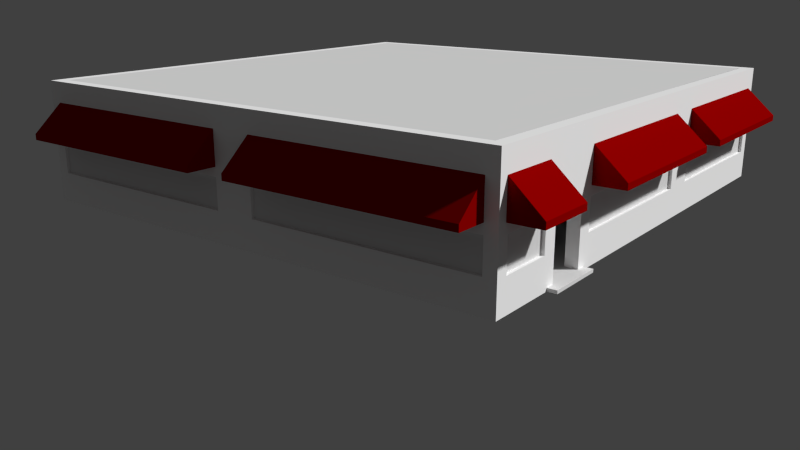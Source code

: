 # Source: coffeeShop.blend  (saved by Blender 2.64.0; exported with 4.5.12 LTS)
import bpy
from mathutils import Matrix  # noqa: F401  (used for matrix-valued properties, if any)

bpy.ops.wm.read_factory_settings(use_empty=True)
scene = bpy.context.scene
scene.name = 'Scene'

# ---- collections
col_collection_1 = bpy.data.collections.new('Collection 1'); scene.collection.children.link(col_collection_1)

# ---- materials (node trees are filled in below, after node groups)
mat_coffeeshopglass = bpy.data.materials.new('CoffeeShopGlass')
mat_coffeeshopglass.alpha_threshold = 0.0
mat_coffeeshopglass.use_transparent_shadow = False
mat_coffeeshopglass.roughness = 0.5
mat_coffeeshopglass.line_color = (0.0, 0.0, 0.0, 0.5)
mat_coffeeshopawningmat = bpy.data.materials.new('CoffeeShopAwningMat')
mat_coffeeshopawningmat.alpha_threshold = 0.0
mat_coffeeshopawningmat.use_transparent_shadow = False
mat_coffeeshopawningmat.diffuse_color = (0.281, 0.0, 0.0, 1.0)
mat_coffeeshopawningmat.roughness = 0.5
mat_coffeeshopawningmat.line_color = (0.0, 0.0, 0.0, 1.0)
mat_coffeshopwall = bpy.data.materials.new('CoffeShopWall')
mat_coffeshopwall.alpha_threshold = 0.0
mat_coffeshopwall.use_transparent_shadow = False
mat_coffeshopwall.diffuse_color = (1.0, 1.0, 1.0, 1.0)
mat_coffeshopwall.roughness = 0.5
mat_coffeshopwall.line_color = (0.0, 0.0, 0.0, 1.0)

# ---- material node trees

# ---- world
world_world = bpy.data.worlds.new('World'); scene.world = world_world
world_world.color = (0.05088, 0.05088, 0.05088)
world_world.use_sun_shadow = False
world_world.sun_shadow_jitter_overblur = 0.0
world_world.cycles.sampling_method = 'MANUAL'
world_world.cycles.sample_map_resolution = 256

# ---- cameras
cam_camera = bpy.data.cameras.new('Camera')
cam_camera.clip_end = 100.0
cam_camera.lens = 35.0
cam_camera.sensor_width = 32.0
cam_camera.sensor_height = 18.0
cam_camera.ortho_scale = 7.314
cam_camera.dof.focus_distance = 0.0
cam_camera.dof.aperture_fstop = 128.0

# ---- meshes
me_cube_001 = bpy.data.meshes.new('Cube.001')
me_cube_001.from_pydata([(4.0, -0.7, 0.0), (4.0, 0.7, 0.0), (14.0, 0.7, 0.0), (14.0, -0.7, 0.0), (4.0, -0.7, 0.8), (4.0, 0.7, 0.8), (14.0, 0.7, 0.8), (14.0, -0.7, 0.8)], [], [(4, 5, 1, 0), (5, 6, 2, 1), (6, 7, 3, 2), (7, 4, 0, 3), (0, 1, 2, 3), (7, 6, 5, 4)])
me_cube_001.use_remesh_preserve_volume = False
me_cube_001.use_remesh_preserve_attributes = False
me_cube_001.use_mirror_vertex_groups = False
me_cube_001.update()
me_cube_013 = bpy.data.meshes.new('Cube.013')
me_cube_013.from_pydata([(-3.8, -0.1, -0.5), (-3.8, 0.1, -0.5), (3.8, 0.1, -0.5), (3.8, -0.1, -0.5), (-3.8, -0.1, 0.5), (-3.8, 0.1, 0.5), (3.8, 0.1, 0.5), (3.8, -0.1, 0.5)], [], [(4, 5, 1, 0), (5, 6, 2, 1), (6, 7, 3, 2), (7, 4, 0, 3), (0, 1, 2, 3), (7, 6, 5, 4)])
me_cube_013.materials.append(mat_coffeeshopglass)
me_cube_013.use_remesh_preserve_volume = False
me_cube_013.use_remesh_preserve_attributes = False
me_cube_013.use_mirror_vertex_groups = False
me_cube_013.update()
me_cube_012 = bpy.data.meshes.new('Cube.012')
me_cube_012.from_pydata([(-3.8, -1.788e-06, -0.3), (-3.8, 1.0, -0.3), (3.8, 1.0, -0.3), (3.8, 1.788e-06, -0.3), (-3.8, 1.0, 0.6), (3.8, 1.0, 0.6), (-3.8, -1.788e-06, -0.5), (-3.8, 1.0, -0.5), (3.8, 1.0, -0.5), (3.8, 1.788e-06, -0.5), (-3.42, 0.05, -0.5), (-3.42, 0.95, -0.5), (3.42, 0.95, -0.5), (3.42, 0.05, -0.5), (-3.42, 0.05, -0.5), (-3.42, 0.95, -0.5), (3.42, 0.95, -0.5), (3.42, 0.05, -0.5), (-3.42, 0.05, -0.3), (-3.42, 0.95, -0.3), (3.42, 0.95, -0.3), (3.42, 0.05, -0.3), (-3.42, 0.95, 0.55), (-3.42, 0.95, -0.35), (3.42, 0.95, -0.35), (3.42, 0.95, 0.55)], [], [(5, 4, 0, 3), (5, 3, 2), (4, 1, 0), (4, 5, 2, 1), (6, 9, 3, 0), (8, 7, 1, 2), (7, 6, 0, 1), (9, 8, 2, 3), (10, 13, 9, 6), (13, 12, 8, 9), (11, 10, 6, 7), (12, 11, 7, 8), (14, 17, 13, 10), (15, 14, 10, 11), (16, 15, 11, 12), (17, 16, 12, 13), (18, 21, 17, 14), (20, 19, 15, 16), (21, 20, 16, 17), (19, 18, 14, 15), (22, 25, 21, 18), (23, 22, 18, 19), (24, 23, 19, 20), (25, 24, 20, 21), (23, 24, 25, 22)])
me_cube_012.materials.append(mat_coffeeshopawningmat)
me_cube_012.use_remesh_preserve_volume = False
me_cube_012.use_remesh_preserve_attributes = False
me_cube_012.use_mirror_vertex_groups = False
me_cube_012.update()
me_cube_011 = bpy.data.meshes.new('Cube.011')
me_cube_011.from_pydata([(-2.9, -0.1, -0.5), (-2.9, 0.1, -0.5), (2.9, 0.1, -0.5), (2.9, -0.1, -0.5), (-2.9, -0.1, 0.5), (-2.9, 0.1, 0.5), (2.9, 0.1, 0.5), (2.9, -0.1, 0.5)], [], [(4, 5, 1, 0), (5, 6, 2, 1), (6, 7, 3, 2), (7, 4, 0, 3), (0, 1, 2, 3), (7, 6, 5, 4)])
me_cube_011.materials.append(mat_coffeeshopglass)
me_cube_011.use_remesh_preserve_volume = False
me_cube_011.use_remesh_preserve_attributes = False
me_cube_011.use_mirror_vertex_groups = False
me_cube_011.update()
me_cube_006 = bpy.data.meshes.new('Cube.006')
me_cube_006.from_pydata([(-2.9, 0.0, -0.3), (-2.9, 1.0, -0.3), (2.9, 1.0, -0.3), (2.9, 0.0, -0.3), (-2.9, 1.0, 0.6), (2.9, 1.0, 0.6), (-2.9, 0.0, -0.5), (-2.9, 1.0, -0.5), (2.9, 1.0, -0.5), (2.9, 0.0, -0.5), (-2.61, 0.05, -0.5), (-2.61, 0.95, -0.5), (2.61, 0.95, -0.5), (2.61, 0.05, -0.5), (-2.61, 0.05, -0.5), (-2.61, 0.95, -0.5), (2.61, 0.95, -0.5), (2.61, 0.05, -0.5), (-2.61, 0.05, -0.3), (-2.61, 0.95, -0.3), (2.61, 0.95, -0.3), (2.61, 0.05, -0.3), (-2.61, 0.95, 0.55), (-2.61, 0.95, -0.35), (2.61, 0.95, -0.35), (2.61, 0.95, 0.55)], [], [(5, 4, 0, 3), (5, 3, 2), (4, 1, 0), (4, 5, 2, 1), (6, 9, 3, 0), (8, 7, 1, 2), (7, 6, 0, 1), (9, 8, 2, 3), (10, 13, 9, 6), (13, 12, 8, 9), (11, 10, 6, 7), (12, 11, 7, 8), (14, 17, 13, 10), (15, 14, 10, 11), (16, 15, 11, 12), (17, 16, 12, 13), (18, 21, 17, 14), (20, 19, 15, 16), (21, 20, 16, 17), (19, 18, 14, 15), (22, 25, 21, 18), (23, 22, 18, 19), (24, 23, 19, 20), (25, 24, 20, 21), (23, 24, 25, 22)])
me_cube_006.materials.append(mat_coffeeshopawningmat)
me_cube_006.use_remesh_preserve_volume = False
me_cube_006.use_remesh_preserve_attributes = False
me_cube_006.use_mirror_vertex_groups = False
me_cube_006.update()
me_cube_010 = bpy.data.meshes.new('Cube.010')
me_cube_010.from_pydata([(-8.5, -8.19, -0.1), (-8.5, 8.4, -0.1), (8.5, 8.38, -0.1), (8.5, -8.21, -0.1), (-8.5, -8.19, 0.1), (-8.5, 8.4, 0.1), (8.5, 8.38, 0.1), (8.5, -8.21, 0.1)], [], [(4, 5, 1, 0), (5, 6, 2, 1), (6, 7, 3, 2), (7, 4, 0, 3), (0, 1, 2, 3), (7, 6, 5, 4)])
me_cube_010.use_remesh_preserve_volume = False
me_cube_010.use_remesh_preserve_attributes = False
me_cube_010.use_mirror_vertex_groups = False
me_cube_010.update()
me_cube_009 = bpy.data.meshes.new('Cube.009')
me_cube_009.from_pydata([(-1.0, -0.3, 0.0), (-1.0, 0.4, 0.0), (1.0, 0.4, 0.0), (1.0, -0.3, 0.0), (-1.0, -0.3, 0.1), (-1.0, 0.4, 0.1), (1.0, 0.4, 0.1), (1.0, -0.3, 0.1), (-3.0, 0.4, 0.0), (14.0, 0.4, 0.0), (-3.0, 0.4, 0.1), (14.0, 0.4, 0.1), (-3.0, 17.0, 0.0), (14.0, 17.0, 0.0), (-3.0, 17.0, 0.1), (14.0, 17.0, 0.1)], [], [(4, 5, 1, 0), (2, 1, 8, 9), (6, 7, 3, 2), (7, 4, 0, 3), (0, 1, 2, 3), (7, 6, 5, 4), (9, 8, 12, 13), (5, 6, 11, 10), (6, 2, 9, 11), (10, 8, 1, 5), (14, 15, 13, 12), (10, 11, 15, 14), (11, 9, 13, 15), (14, 12, 8, 10)])
me_cube_009.use_remesh_preserve_volume = False
me_cube_009.use_remesh_preserve_attributes = False
me_cube_009.use_mirror_vertex_groups = False
me_cube_009.update()
me_cube_008 = bpy.data.meshes.new('Cube.008')
me_cube_008.from_pydata([(-3.8, -1.788e-06, -0.3), (-3.8, 1.0, -0.3), (3.8, 1.0, -0.3), (3.8, 1.788e-06, -0.3), (-3.8, 1.0, 0.6), (3.8, 1.0, 0.6), (-3.8, -1.788e-06, -0.5), (-3.8, 1.0, -0.5), (3.8, 1.0, -0.5), (3.8, 1.788e-06, -0.5), (-3.42, 0.05, -0.5), (-3.42, 0.95, -0.5), (3.42, 0.95, -0.5), (3.42, 0.05, -0.5), (-3.42, 0.05, -0.5), (-3.42, 0.95, -0.5), (3.42, 0.95, -0.5), (3.42, 0.05, -0.5), (-3.42, 0.05, -0.3), (-3.42, 0.95, -0.3), (3.42, 0.95, -0.3), (3.42, 0.05, -0.3), (-3.42, 0.95, 0.55), (-3.42, 0.95, -0.35), (3.42, 0.95, -0.35), (3.42, 0.95, 0.55)], [], [(5, 4, 0, 3), (5, 3, 2), (4, 1, 0), (4, 5, 2, 1), (6, 9, 3, 0), (8, 7, 1, 2), (7, 6, 0, 1), (9, 8, 2, 3), (10, 13, 9, 6), (13, 12, 8, 9), (11, 10, 6, 7), (12, 11, 7, 8), (14, 17, 13, 10), (15, 14, 10, 11), (16, 15, 11, 12), (17, 16, 12, 13), (18, 21, 17, 14), (20, 19, 15, 16), (21, 20, 16, 17), (19, 18, 14, 15), (22, 25, 21, 18), (23, 22, 18, 19), (24, 23, 19, 20), (25, 24, 20, 21), (23, 24, 25, 22)])
me_cube_008.materials.append(mat_coffeeshopawningmat)
me_cube_008.use_remesh_preserve_volume = False
me_cube_008.use_remesh_preserve_attributes = False
me_cube_008.use_mirror_vertex_groups = False
me_cube_008.update()
me_cube_007 = bpy.data.meshes.new('Cube.007')
me_cube_007.from_pydata([(-2.9, 0.0, -0.3), (-2.9, 1.0, -0.3), (2.9, 1.0, -0.3), (2.9, 0.0, -0.3), (-2.9, 1.0, 0.6), (2.9, 1.0, 0.6), (-2.9, 0.0, -0.5), (-2.9, 1.0, -0.5), (2.9, 1.0, -0.5), (2.9, 0.0, -0.5), (-2.61, 0.05, -0.5), (-2.61, 0.95, -0.5), (2.61, 0.95, -0.5), (2.61, 0.05, -0.5), (-2.61, 0.05, -0.5), (-2.61, 0.95, -0.5), (2.61, 0.95, -0.5), (2.61, 0.05, -0.5), (-2.61, 0.05, -0.3), (-2.61, 0.95, -0.3), (2.61, 0.95, -0.3), (2.61, 0.05, -0.3), (-2.61, 0.95, 0.55), (-2.61, 0.95, -0.35), (2.61, 0.95, -0.35), (2.61, 0.95, 0.55)], [], [(5, 4, 0, 3), (5, 3, 2), (4, 1, 0), (4, 5, 2, 1), (6, 9, 3, 0), (8, 7, 1, 2), (7, 6, 0, 1), (9, 8, 2, 3), (10, 13, 9, 6), (13, 12, 8, 9), (11, 10, 6, 7), (12, 11, 7, 8), (14, 17, 13, 10), (15, 14, 10, 11), (16, 15, 11, 12), (17, 16, 12, 13), (18, 21, 17, 14), (20, 19, 15, 16), (21, 20, 16, 17), (19, 18, 14, 15), (22, 25, 21, 18), (23, 22, 18, 19), (24, 23, 19, 20), (25, 24, 20, 21), (23, 24, 25, 22)])
me_cube_007.materials.append(mat_coffeeshopawningmat)
me_cube_007.use_remesh_preserve_volume = False
me_cube_007.use_remesh_preserve_attributes = False
me_cube_007.use_mirror_vertex_groups = False
me_cube_007.update()
me_cube_005 = bpy.data.meshes.new('Cube.005')
me_cube_005.from_pydata([(-1.0, 0.0, -0.3), (-1.0, 1.0, -0.3), (1.0, 1.0, -0.3), (1.0, 0.0, -0.3), (-1.0, 1.0, 0.6), (1.0, 1.0, 0.6), (-1.0, 0.0, -0.5), (-1.0, 1.0, -0.5), (1.0, 1.0, -0.5), (1.0, 0.0, -0.5), (-0.9, 0.05, -0.5), (-0.9, 0.95, -0.5), (0.9, 0.95, -0.5), (0.9, 0.05, -0.5), (-0.9, 0.05, -0.5), (-0.9, 0.95, -0.5), (0.9, 0.95, -0.5), (0.9, 0.05, -0.5), (-0.9, 0.05, -0.3), (-0.9, 0.95, -0.3), (0.9, 0.95, -0.3), (0.9, 0.05, -0.3), (-0.9, 0.95, 0.55), (-0.9, 0.95, -0.35), (0.9, 0.95, -0.35), (0.9, 0.95, 0.55)], [], [(5, 4, 0, 3), (5, 3, 2), (4, 1, 0), (4, 5, 2, 1), (6, 9, 3, 0), (8, 7, 1, 2), (7, 6, 0, 1), (9, 8, 2, 3), (10, 13, 9, 6), (13, 12, 8, 9), (11, 10, 6, 7), (12, 11, 7, 8), (14, 17, 13, 10), (15, 14, 10, 11), (16, 15, 11, 12), (17, 16, 12, 13), (18, 21, 17, 14), (20, 19, 15, 16), (21, 20, 16, 17), (19, 18, 14, 15), (22, 25, 21, 18), (23, 22, 18, 19), (24, 23, 19, 20), (25, 24, 20, 21), (23, 24, 25, 22)])
me_cube_005.materials.append(mat_coffeeshopawningmat)
me_cube_005.use_remesh_preserve_volume = False
me_cube_005.use_remesh_preserve_attributes = False
me_cube_005.use_mirror_vertex_groups = False
me_cube_005.update()
me_cube_004 = bpy.data.meshes.new('Cube.004')
me_cube_004.from_pydata([(-3.8, -0.1, -0.5), (-3.8, 0.1, -0.5), (3.8, 0.1, -0.5), (3.8, -0.1, -0.5), (-3.8, -0.1, 0.5), (-3.8, 0.1, 0.5), (3.8, 0.1, 0.5), (3.8, -0.1, 0.5)], [], [(4, 5, 1, 0), (5, 6, 2, 1), (6, 7, 3, 2), (7, 4, 0, 3), (0, 1, 2, 3), (7, 6, 5, 4)])
me_cube_004.materials.append(mat_coffeeshopglass)
me_cube_004.use_remesh_preserve_volume = False
me_cube_004.use_remesh_preserve_attributes = False
me_cube_004.use_mirror_vertex_groups = False
me_cube_004.update()
me_cube_003 = bpy.data.meshes.new('Cube.003')
me_cube_003.from_pydata([(-0.9, -0.1, -0.5), (-0.9, 0.1, -0.5), (0.9, 0.1, -0.5), (0.9, -0.1, -0.5), (-0.9, -0.1, 0.5), (-0.9, 0.1, 0.5), (0.9, 0.1, 0.5), (0.9, -0.1, 0.5)], [], [(4, 5, 1, 0), (5, 6, 2, 1), (6, 7, 3, 2), (7, 4, 0, 3), (0, 1, 2, 3), (7, 6, 5, 4)])
me_cube_003.materials.append(mat_coffeeshopglass)
me_cube_003.use_remesh_preserve_volume = False
me_cube_003.use_remesh_preserve_attributes = False
me_cube_003.use_mirror_vertex_groups = False
me_cube_003.update()
me_cube_002 = bpy.data.meshes.new('Cube.002')
me_cube_002.from_pydata([(-2.9, -0.1, -0.5), (-2.9, 0.1, -0.5), (2.9, 0.1, -0.5), (2.9, -0.1, -0.5), (-2.9, -0.1, 0.5), (-2.9, 0.1, 0.5), (2.9, 0.1, 0.5), (2.9, -0.1, 0.5)], [], [(4, 5, 1, 0), (5, 6, 2, 1), (6, 7, 3, 2), (7, 4, 0, 3), (0, 1, 2, 3), (7, 6, 5, 4)])
me_cube_002.materials.append(mat_coffeeshopglass)
me_cube_002.use_remesh_preserve_volume = False
me_cube_002.use_remesh_preserve_attributes = False
me_cube_002.use_mirror_vertex_groups = False
me_cube_002.update()
me_cube = bpy.data.meshes.new('Cube')
me_cube.from_pydata([(-1.3, 0.0, 0.0), (-1.3, 0.4, 0.0), (12.0, 0.4, 0.0), (12.0, 0.0, 0.0), (-1.3, 0.0, 1.0), (-1.3, 0.4, 1.0), (12.0, 0.4, 1.0), (12.0, 0.0, 1.0), (-0.8, 0.4, 1.0), (-0.8, 0.4, 0.0), (-0.8, 0.0, 1.0), (-0.8, 0.0, 0.0), (-1.3, 0.0, 2.0), (-1.3, 0.4, 2.0), (-0.8, 0.4, 2.0), (-1.3, 0.0, 2.3), (-1.3, 0.4, 2.3), (-2.7, 0.0, 2.0), (-2.7, 0.4, 2.0), (-2.7, 0.0, 2.3), (-2.7, 0.4, 2.3), (-3.2, 0.0, 2.0), (-3.2, 0.4, 2.0), (-3.2, 0.0, 2.3), (-3.2, 0.4, 2.3), (-2.7, 0.0, 1.0), (-2.7, 0.4, 1.0), (-3.2, 0.0, 1.0), (-3.2, 0.4, 1.0), (-2.7, 0.0, 0.0), (-2.7, 0.4, 0.0), (-3.2, 0.0, 0.0), (-3.2, 0.4, 0.0), (-5.0, 0.0, 1.0), (-5.0, 0.4, 1.0), (-5.0, 0.0, 0.0), (-5.0, 0.4, 0.0), (-5.4, 0.0, 1.0), (-5.4, 0.4, 1.0), (-5.4, 0.0, 0.0), (-5.4, 0.4, 0.0), (-5.0, 17.0, 1.0), (-5.0, 17.0, 0.0), (-5.4, 17.0, 1.0), (-5.4, 17.0, 0.0), (-5.0, 0.0, 2.0), (-5.0, 0.4, 2.0), (-5.4, 0.0, 2.0), (-5.4, 0.4, 2.0), (-5.0, 0.0, 2.3), (-5.0, 0.4, 2.3), (-5.4, 0.0, 2.3), (-5.4, 0.4, 2.3), (-5.0, 17.0, 2.0), (-5.0, 17.0, 2.3), (-5.4, 17.0, 2.0), (-5.4, 17.0, 2.3), (-5.0, 17.4, 2.0), (-5.0, 17.4, 2.3), (-5.4, 17.4, 2.0), (-5.4, 17.4, 2.3), (12.4, 0.4, 0.0), (12.4, 0.0, 0.0), (12.4, 0.4, 1.0), (12.4, 0.0, 1.0), (12.0, 0.4, 2.0), (12.0, 0.0, 2.0), (12.4, 0.4, 2.0), (12.4, 0.0, 2.0), (12.0, 0.4, 2.3), (12.0, 0.0, 2.3), (12.4, 0.4, 2.3), (12.4, 0.0, 2.3), (-0.8, 0.0, 2.0), (-0.8, 0.4, 2.3), (-0.8, 0.0, 2.3), (-5.0, 17.4, 1.0), (-5.0, 17.4, 0.0), (-5.4, 17.4, 1.0), (-5.4, 17.4, 0.0), (12.0, 17.0, 1.0), (12.0, 17.0, -1.589e-06), (12.0, 17.0, 2.0), (12.0, 17.0, 2.3), (12.0, 17.4, 2.0), (12.0, 17.4, 2.3), (12.0, 17.4, 1.0), (12.0, 17.4, -1.589e-06), (12.4, 17.0, 0.0), (12.4, 17.0, 1.0), (12.4, 17.0, 2.0), (12.4, 17.0, 2.3), (12.4, 17.4, 0.0), (12.4, 17.4, 1.0), (12.4, 17.4, 2.0), (12.4, 17.4, 2.3), (-1.3, 9.15e-09, 4.1), (-1.3, 0.4, 4.1), (-2.7, 9.15e-09, 4.1), (-2.7, 0.4, 4.1), (-3.2, 9.15e-09, 4.1), (-3.2, 0.4, 4.1), (-5.0, 9.15e-09, 4.1), (-5.0, 0.4, 4.1), (-5.4, 9.15e-09, 4.1), (-5.4, 0.4, 4.1), (-5.0, 17.0, 4.1), (-5.4, 17.0, 4.1), (-5.0, 17.4, 4.1), (-5.4, 17.4, 4.1), (12.0, 0.4, 4.1), (12.0, 9.15e-09, 4.1), (12.4, 0.4, 4.1), (12.4, 9.15e-09, 4.1), (-0.8, 0.4, 4.1), (-0.8, 9.15e-09, 4.1), (12.0, 17.0, 4.1), (12.0, 17.4, 4.1), (12.4, 17.0, 4.1), (12.4, 17.4, 4.1), (5.0, 0.4, 1.0), (5.0, 0.0, 0.0), (5.0, 0.4, 0.0), (5.0, 0.0, 1.0), (6.2, 0.0, 2.3), (6.2, 0.4, 2.3), (6.2, 0.4, 4.1), (6.2, 9.15e-09, 4.1), (5.0, 0.4, 2.0), (5.0, 0.4, 2.3), (5.0, 0.0, 2.3), (5.0, 0.0, 2.0), (5.0, 0.4, 4.1), (5.0, 9.15e-09, 4.1), (6.2, 0.0, 2.0), (6.2, 0.4, 2.0), (6.2, 0.0, 0.0), (6.2, 0.4, 1.0), (6.2, 0.4, 0.0), (6.2, 0.0, 1.0), (5.0, 0.4, 2.0), (5.0, 0.0, 2.0), (6.2, 0.4, 2.0), (6.2, 0.0, 2.0), (-5.4, 8.0, 2.3), (-5.0, 8.0, 2.3), (-5.4, 8.0, 2.0), (-5.0, 8.0, 2.0), (-5.4, 8.0, 4.1), (-5.0, 8.0, 4.1), (-5.0, 9.4, 2.3), (-5.0, 9.4, 2.0), (-5.0, 9.4, 4.1), (-5.4, 9.4, 2.3), (-5.4, 9.4, 2.0), (-5.4, 9.4, 4.1), (-5.0, 9.4, 1.0), (-5.4, 9.4, 1.0), (-5.4, 9.4, 0.0), (-5.0, 9.4, 0.0), (-5.0, 8.0, 0.0), (-5.4, 8.0, 1.0), (-5.0, 8.0, 1.0), (-5.4, 8.0, 0.0), (-5.0, 9.4, 2.0), (-5.4, 9.4, 2.0), (-5.4, 8.0, 2.0), (-5.0, 8.0, 2.0)], [], [(4, 5, 1, 0), (137, 6, 2, 138), (3, 2, 61, 62), (10, 4, 0, 11), (136, 138, 2, 3), (5, 8, 9, 1), (123, 10, 11, 121), (0, 1, 9, 11), (123, 120, 8, 10), (12, 13, 5, 4), (8, 5, 13, 14), (12, 15, 19, 17), (17, 19, 23, 21), (16, 13, 18, 20), (17, 18, 13, 12), (60, 56, 107, 109), (22, 18, 26, 28), (24, 50, 103, 101), (20, 18, 22, 24), (28, 26, 30, 32), (21, 22, 28, 27), (27, 25, 17, 21), (25, 26, 18, 17), (31, 32, 30, 29), (31, 29, 25, 27), (29, 30, 26, 25), (33, 35, 31, 27), (37, 39, 35, 33), (36, 34, 28, 32), (35, 36, 32, 31), (27, 28, 34, 33), (37, 38, 40, 39), (34, 38, 48, 46), (39, 40, 36, 35), (163, 160, 36, 40), (79, 77, 42, 44), (162, 161, 38, 34), (158, 157, 43, 44), (160, 162, 34, 36), (45, 46, 48, 47), (47, 48, 38, 37), (45, 47, 37, 33), (33, 34, 46, 45), (119, 118, 91, 95), (150, 54, 106, 152), (129, 74, 114, 132), (116, 106, 54, 83), (58, 57, 59, 60), (54, 53, 82, 83), (60, 59, 55, 56), (63, 64, 62, 61), (7, 3, 62, 64), (67, 68, 64, 63), (68, 66, 7, 64), (6, 7, 66, 65), (85, 58, 108, 117), (71, 72, 68, 67), (72, 70, 66, 68), (124, 134, 66, 70), (115, 96, 15, 75), (79, 78, 76, 77), (53, 41, 80, 82), (44, 43, 78, 79), (76, 78, 43, 41), (14, 73, 10, 8), (74, 75, 73, 14), (73, 12, 4, 10), (118, 112, 71, 91), (75, 15, 12, 73), (14, 13, 16, 74), (21, 23, 49, 45), (45, 49, 51, 47), (24, 22, 46, 50), (45, 46, 22, 21), (51, 52, 48, 47), (144, 146, 48, 52), (150, 151, 53, 54), (146, 147, 46, 48), (78, 43, 55, 59), (87, 81, 42, 77), (59, 57, 76, 78), (43, 41, 53, 55), (135, 125, 69, 65), (128, 131, 73, 14), (83, 82, 84, 85), (87, 86, 80, 81), (80, 86, 84, 82), (81, 80, 41, 42), (77, 76, 86, 87), (76, 57, 84, 86), (112, 113, 72, 71), (85, 84, 57, 58), (91, 90, 94, 95), (89, 88, 92, 93), (71, 67, 90, 91), (63, 61, 88, 89), (67, 63, 89, 90), (90, 89, 93, 94), (6, 65, 82, 80), (81, 88, 61, 2), (65, 69, 83, 82), (80, 81, 2, 6), (104, 105, 52, 51), (93, 92, 87, 86), (84, 94, 93, 86), (85, 95, 94, 84), (117, 119, 95, 85), (87, 92, 88, 81), (96, 97, 99, 98), (98, 99, 101, 100), (100, 101, 103, 102), (102, 103, 105, 104), (149, 148, 105, 103), (108, 109, 107, 106), (110, 111, 113, 112), (126, 127, 111, 110), (115, 114, 97, 96), (116, 117, 108, 106), (110, 112, 118, 116), (116, 118, 119, 117), (133, 115, 75, 130), (99, 97, 16, 20), (144, 52, 105, 148), (96, 98, 19, 15), (110, 116, 83, 69), (102, 104, 51, 49), (113, 111, 70, 72), (100, 102, 49, 23), (74, 16, 97, 114), (20, 24, 101, 99), (98, 100, 23, 19), (58, 60, 109, 108), (8, 120, 122, 9), (11, 9, 122, 121), (139, 123, 121, 136), (142, 143, 139, 137), (114, 115, 133, 132), (135, 134, 131, 128), (125, 129, 132, 126), (128, 129, 125, 135), (75, 73, 131, 130), (127, 133, 130, 124), (7, 6, 137, 139), (14, 74, 129, 128), (7, 139, 136, 3), (130, 131, 134, 124), (65, 66, 134, 135), (132, 133, 127, 126), (69, 125, 126, 110), (121, 122, 138, 136), (111, 127, 124, 70), (120, 137, 138, 122), (143, 142, 140, 141), (137, 120, 140, 142), (120, 123, 141, 140), (143, 141, 123, 139), (50, 145, 149, 103), (153, 154, 146, 144), (50, 46, 147, 145), (154, 151, 147, 146), (152, 155, 148, 149), (153, 144, 148, 155), (145, 150, 152, 149), (145, 147, 151, 150), (56, 55, 154, 153), (55, 53, 151, 154), (106, 107, 155, 152), (56, 153, 155, 107), (159, 156, 162, 160), (44, 42, 159, 158), (166, 165, 157, 161), (42, 41, 156, 159), (40, 38, 161, 163), (158, 159, 160, 163), (162, 156, 164, 167), (41, 43, 157, 156), (165, 164, 156, 157), (163, 161, 157, 158), (161, 162, 167, 166), (164, 165, 166, 167)])
_uv = me_cube.uv_layers.new(name='UVMap')
_uv.uv.foreach_set('vector', [0.65, 0.389, 0.6432, 0.389, 0.6432, 0.3721, 0.65, 0.3721, 0.607, 0.07931, 0.8139, 0.1103, 0.7183, 0.1191, 0.6117, 0.09832, 0.3125, 0.587, 0.3235, 0.588, 0.3224, 0.599, 0.3115, 0.5979, 0.5484, 0.1317, 0.5435, 0.1437, 0.5295, 0.1274, 0.5377, 0.1204, 0.3152, 0.5028, 0.3262, 0.5038, 0.3235, 0.588, 0.3125, 0.587, 0.5616, 0.1251, 0.5513, 0.1215, 0.5543, 0.09387, 0.5596, 0.1045, 0.5666, 0.08264, 0.5484, 0.1317, 0.5377, 0.1204, 0.558, 0.06539, 0.3223, 0.3721, 0.3333, 0.3731, 0.332, 0.3868, 0.321, 0.3857, 0.5666, 0.08264, 0.5695, 0.09666, 0.5513, 0.1215, 0.5484, 0.1317, 0.65, 0.406, 0.6432, 0.406, 0.6432, 0.389, 0.65, 0.389, 0.5513, 0.1215, 0.5616, 0.1251, 0.5741, 0.1559, 0.5682, 0.1673, 0.5621, 0.1677, 0.5669, 0.1689, 0.5967, 0.1529, 0.6044, 0.1505, 0.6044, 0.1505, 0.5967, 0.1529, 0.6017, 0.1526, 0.6041, 0.1494, 0.5792, 0.1661, 0.5741, 0.1559, 0.5925, 0.1457, 0.5952, 0.1548, 0.65, 0.4297, 0.6432, 0.4297, 0.6432, 0.406, 0.65, 0.406, 0.3188, 0.2919, 0.337, 0.2884, 0.3336, 0.3503, 0.32, 0.3507, 0.6018, 0.15, 0.5925, 0.1457, 0.5829, 0.1142, 0.5948, 0.1044, 0.6027, 0.1579, 0.6243, 0.1932, 0.6059, 0.2089, 0.6021, 0.1959, 0.5952, 0.1548, 0.5925, 0.1457, 0.6018, 0.15, 0.6027, 0.1579, 0.5948, 0.1044, 0.5829, 0.1142, 0.5635, 0.09337, 0.5679, 0.08208, 0.6041, 0.1494, 0.6018, 0.15, 0.5948, 0.1044, 0.6044, 0.1071, 0.6044, 0.1071, 0.6175, 0.1212, 0.6044, 0.1505, 0.6041, 0.1494, 0.65, 0.4467, 0.6432, 0.4467, 0.6432, 0.4297, 0.65, 0.4297, 0.4191, 0.5504, 0.4302, 0.5504, 0.4302, 0.5643, 0.4191, 0.5643, 0.6307, 0.08893, 0.6358, 0.1012, 0.6175, 0.1212, 0.6044, 0.1071, 0.65, 0.4637, 0.6432, 0.4637, 0.6432, 0.4467, 0.65, 0.4467, 0.5999, 0.04062, 0.6246, 0.05441, 0.6307, 0.08893, 0.6044, 0.1071, 0.6143, 0.03656, 0.6282, 0.04838, 0.6246, 0.05441, 0.5999, 0.04062, 0.5581, 0.04472, 0.5832, 0.03482, 0.5948, 0.1044, 0.5679, 0.08208, 0.4191, 0.5004, 0.4302, 0.5004, 0.4302, 0.5504, 0.4191, 0.5504, 0.6044, 0.1071, 0.5948, 0.1044, 0.5832, 0.03482, 0.5999, 0.04062, 0.5799, 0.008908, 0.5784, 0.0207, 0.5636, 0.004695, 0.5674, 0.0003111, 0.5832, 0.03482, 0.5784, 0.0207, 0.6041, 0.008248, 0.608, 0.01444, 0.4191, 0.4893, 0.4302, 0.4893, 0.4302, 0.5004, 0.4191, 0.5004, 0.5153, 0.4827, 0.5153, 0.4938, 0.4302, 0.5004, 0.4302, 0.4893, 0.6503, 0.476, 0.6503, 0.4871, 0.6392, 0.4871, 0.6392, 0.476, 0.4653, 0.04046, 0.4634, 0.02852, 0.5784, 0.0207, 0.5832, 0.03482, 0.4165, 3.465e-07, 0.4221, 0.03079, 0.1648, 0.1912, 0.1452, 0.1153, 0.4716, 0.05957, 0.4653, 0.04046, 0.5832, 0.03482, 0.5581, 0.04472, 0.4191, 0.599, 0.4191, 0.6058, 0.4123, 0.6058, 0.4123, 0.599, 0.6005, 0.0, 0.6041, 0.008248, 0.5784, 0.0207, 0.5799, 0.008908, 0.6126, 0.0178, 0.6188, 0.02053, 0.6143, 0.03656, 0.5999, 0.04062, 0.5999, 0.04062, 0.5832, 0.03482, 0.608, 0.01444, 0.6126, 0.0178, 0.6384, 0.6656, 0.6311, 0.6653, 0.6313, 0.6329, 0.6401, 0.6327, 0.5417, 0.2862, 0.4072, 0.233, 0.4638, 0.219, 0.5401, 0.2571, 0.6276, 0.239, 0.5755, 0.1749, 0.6067, 0.2007, 0.6328, 0.2144, 0.5716, 0.16, 0.4638, 0.219, 0.4072, 0.233, 0.5686, 0.1527, 0.4351, 0.4046, 0.4351, 0.4131, 0.4253, 0.4117, 0.4264, 0.4044, 0.4072, 0.233, 0.3476, 0.2391, 0.5644, 0.153, 0.5686, 0.1527, 0.3188, 0.2919, 0.3119, 0.2775, 0.3363, 0.2669, 0.337, 0.2884, 0.4295, 0.5988, 0.4191, 0.5988, 0.4194, 0.5726, 0.4299, 0.5727, 0.8487, 0.07826, 0.8321, 0.0309, 0.8505, 0.01628, 0.8871, 0.06238, 0.4294, 0.6243, 0.4196, 0.6248, 0.4191, 0.5988, 0.4295, 0.5988, 1.0, 0.1515, 0.8994, 0.1782, 0.8487, 0.07826, 0.8871, 0.06238, 0.8139, 0.1103, 0.8487, 0.07826, 0.8994, 0.1782, 0.8378, 0.1681, 0.6372, 0.3982, 0.4351, 0.4046, 0.436, 0.3726, 0.637, 0.3721, 0.4287, 0.6326, 0.4201, 0.6322, 0.4196, 0.6248, 0.4294, 0.6243, 0.9793, 0.2164, 0.9289, 0.2196, 0.8994, 0.1782, 1.0, 0.1515, 0.6694, 0.2752, 0.6676, 0.2648, 0.8994, 0.1782, 0.9289, 0.2196, 0.5432, 0.1874, 0.5487, 0.1619, 0.5669, 0.1689, 0.5657, 0.1711, 0.4191, 0.4638, 0.4216, 0.4376, 0.4321, 0.4386, 0.4296, 0.4648, 0.3476, 0.2391, 0.3003, 0.2011, 0.565, 0.1546, 0.5644, 0.153, 0.1452, 0.1153, 0.1648, 0.1912, 0.0, 0.2065, 0.09371, 0.07783, 0.325, 0.599, 0.325, 0.6058, 0.3183, 0.6058, 0.3183, 0.599, 0.5682, 0.1673, 0.5654, 0.1685, 0.5484, 0.1317, 0.5513, 0.1215, 0.4123, 0.6041, 0.4056, 0.6041, 0.4056, 0.599, 0.4123, 0.599, 0.5654, 0.1685, 0.5621, 0.1677, 0.5435, 0.1437, 0.5484, 0.1317, 0.6311, 0.6653, 0.4264, 0.6647, 0.4287, 0.6326, 0.6313, 0.6329, 0.5657, 0.1711, 0.5669, 0.1689, 0.5621, 0.1677, 0.5654, 0.1685, 0.5682, 0.1673, 0.5741, 0.1559, 0.5792, 0.1661, 0.5755, 0.1749, 0.6041, 0.1494, 0.6017, 0.1526, 0.6283, 0.157, 0.6306, 0.1693, 0.6306, 0.1693, 0.6283, 0.157, 0.6377, 0.1548, 0.6421, 0.1634, 0.6027, 0.1579, 0.6018, 0.15, 0.6314, 0.1866, 0.6243, 0.1932, 0.6306, 0.1693, 0.6314, 0.1866, 0.6018, 0.15, 0.6041, 0.1494, 0.6647, 0.1899, 0.6585, 0.2004, 0.6475, 0.1946, 0.6556, 0.183, 0.5917, 0.3027, 0.5873, 0.2921, 0.6475, 0.1946, 0.6585, 0.2004, 0.5417, 0.2862, 0.542, 0.2958, 0.3476, 0.2391, 0.4072, 0.233, 0.5873, 0.2921, 0.5818, 0.2801, 0.6314, 0.1866, 0.6475, 0.1946, 0.2698, 0.2334, 0.2874, 0.2166, 0.3363, 0.2669, 0.3119, 0.2775, 0.6594, 0.5722, 0.6483, 0.5722, 0.6392, 0.4871, 0.6503, 0.4871, 0.4253, 0.4117, 0.4351, 0.4131, 0.4321, 0.4386, 0.422, 0.4373, 0.2874, 0.2166, 0.3003, 0.2011, 0.3476, 0.2391, 0.3363, 0.2669, 0.6639, 0.254, 0.6601, 0.2479, 0.7749, 0.1757, 0.8378, 0.1681, 0.6275, 0.2473, 0.6264, 0.2582, 0.5662, 0.1698, 0.5694, 0.169, 0.3115, 0.638, 0.3115, 0.6329, 0.3183, 0.6329, 0.3183, 0.638, 0.3183, 0.599, 0.3183, 0.6159, 0.3115, 0.6159, 0.3115, 0.599, 0.3115, 0.6159, 0.3183, 0.6159, 0.3183, 0.6329, 0.3115, 0.6329, 0.567, 0.1537, 0.565, 0.1546, 0.3003, 0.2011, 0.3605, 0.1745, 0.4296, 0.4648, 0.4321, 0.4386, 0.6332, 0.4498, 0.6307, 0.476, 0.4321, 0.4386, 0.4351, 0.4131, 0.6356, 0.4238, 0.6332, 0.4498, 0.4264, 0.6647, 0.4191, 0.6646, 0.4201, 0.6322, 0.4287, 0.6326, 0.6372, 0.3982, 0.6356, 0.4238, 0.4351, 0.4131, 0.4351, 0.4046, 0.6313, 0.6329, 0.6309, 0.6243, 0.6409, 0.6252, 0.6401, 0.6327, 0.6323, 0.5985, 0.6336, 0.5722, 0.6442, 0.5728, 0.6428, 0.5992, 0.4287, 0.6326, 0.4294, 0.6243, 0.6309, 0.6243, 0.6313, 0.6329, 0.4295, 0.5988, 0.4299, 0.5727, 0.6336, 0.5722, 0.6323, 0.5985, 0.4294, 0.6243, 0.4295, 0.5988, 0.6323, 0.5985, 0.6309, 0.6243, 0.6309, 0.6243, 0.6323, 0.5985, 0.6428, 0.5992, 0.6409, 0.6252, 0.8139, 0.1103, 0.8378, 0.1681, 0.5663, 0.1525, 0.5665, 0.1534, 0.4082, 0.587, 0.4071, 0.5979, 0.3224, 0.599, 0.3235, 0.588, 0.8378, 0.1681, 0.7749, 0.1757, 0.5686, 0.1527, 0.5663, 0.1525, 0.5665, 0.1534, 0.5685, 0.1516, 0.7183, 0.1191, 0.8139, 0.1103, 0.7002, 0.2167, 0.6942, 0.2246, 0.6585, 0.2004, 0.6647, 0.1899, 0.6431, 0.417, 0.6432, 0.4315, 0.6374, 0.4315, 0.6373, 0.417, 0.6372, 0.4025, 0.643, 0.4025, 0.6431, 0.417, 0.6373, 0.417, 0.6372, 0.3982, 0.643, 0.3981, 0.643, 0.4025, 0.6372, 0.4025, 0.637, 0.3721, 0.6428, 0.3721, 0.643, 0.3981, 0.6372, 0.3982, 0.4191, 0.588, 0.4181, 0.599, 0.4071, 0.5979, 0.4082, 0.587, 0.06867, 0.3761, 0.06808, 0.383, 0.04924, 0.3803, 0.04894, 0.3738, 0.04894, 0.3738, 0.04924, 0.3803, 0.03998, 0.3811, 0.03948, 0.3741, 0.03948, 0.3741, 0.03998, 0.3811, 0.01012, 0.3866, 0.008848, 0.3787, 0.008848, 0.3787, 0.01012, 0.3866, 0.0004491, 0.3875, 0.0, 0.3791, 0.01767, 0.4864, 0.005401, 0.4862, 0.0004491, 0.3875, 0.01012, 0.3866, 0.02145, 0.6722, 0.001074, 0.6704, 0.003644, 0.6491, 0.02184, 0.6495, 0.2908, 0.3947, 0.2925, 0.3794, 0.3113, 0.3793, 0.3115, 0.3981, 0.1929, 0.3844, 0.1935, 0.3721, 0.2925, 0.3794, 0.2908, 0.3947, 0.07909, 0.3754, 0.07929, 0.3842, 0.06808, 0.383, 0.06867, 0.3761, 0.265, 0.6396, 0.2629, 0.6711, 0.02145, 0.6722, 0.02184, 0.6495, 0.2908, 0.3947, 0.3115, 0.3981, 0.2966, 0.6426, 0.265, 0.6396, 0.265, 0.6396, 0.2966, 0.6426, 0.294, 0.6735, 0.2629, 0.6711, 0.6004, 0.3101, 0.5432, 0.1874, 0.5657, 0.1711, 0.626, 0.268, 0.6004, 0.1921, 0.6014, 0.193, 0.5792, 0.1661, 0.5952, 0.1548, 0.5917, 0.3027, 0.6585, 0.2004, 0.6942, 0.2246, 0.6092, 0.3488, 0.5487, 0.1619, 0.5736, 0.1345, 0.5967, 0.1529, 0.5669, 0.1689, 0.709, 0.178, 0.5716, 0.16, 0.5686, 0.1527, 0.7749, 0.1757, 0.6208, 0.128, 0.6274, 0.1257, 0.6377, 0.1548, 0.6283, 0.157, 0.9491, 0.3348, 0.9228, 0.3281, 0.9289, 0.2196, 0.9793, 0.2164, 0.592, 0.1294, 0.6208, 0.128, 0.6283, 0.157, 0.6017, 0.1526, 0.5755, 0.1749, 0.5792, 0.1661, 0.6014, 0.193, 0.6067, 0.2007, 0.5952, 0.1548, 0.6027, 0.1579, 0.6021, 0.1959, 0.6004, 0.1921, 0.5736, 0.1345, 0.592, 0.1294, 0.6017, 0.1526, 0.5967, 0.1529, 0.4351, 0.4046, 0.4264, 0.4044, 0.4288, 0.3721, 0.436, 0.3726, 0.5513, 0.1215, 0.5695, 0.09666, 0.569, 0.1231, 0.5543, 0.09387, 0.321, 0.3857, 0.332, 0.3868, 0.3293, 0.471, 0.3183, 0.4699, 0.6014, 0.06638, 0.5666, 0.08264, 0.558, 0.06539, 0.5951, 0.03633, 0.5854, 0.0796, 0.5857, 0.08046, 0.6014, 0.06638, 0.607, 0.07931, 0.07929, 0.3842, 0.07909, 0.3754, 0.1572, 0.3721, 0.157, 0.3831, 0.6639, 0.254, 0.6676, 0.2648, 0.6264, 0.2582, 0.6275, 0.2473, 0.6601, 0.2479, 0.6276, 0.239, 0.6328, 0.2144, 0.6566, 0.2197, 0.6275, 0.2473, 0.6276, 0.239, 0.6601, 0.2479, 0.6639, 0.254, 0.5657, 0.1711, 0.5662, 0.1698, 0.6264, 0.2582, 0.626, 0.268, 0.6563, 0.3501, 0.6004, 0.3101, 0.626, 0.268, 0.6694, 0.2752, 0.8487, 0.07826, 0.8139, 0.1103, 0.607, 0.07931, 0.6014, 0.06638, 0.5694, 0.169, 0.5755, 0.1749, 0.6276, 0.239, 0.6275, 0.2473, 0.8487, 0.07826, 0.6014, 0.06638, 0.5951, 0.03633, 0.8321, 0.0309, 0.626, 0.268, 0.6264, 0.2582, 0.6676, 0.2648, 0.6694, 0.2752, 0.8378, 0.1681, 0.8994, 0.1782, 0.6676, 0.2648, 0.6639, 0.254, 0.157, 0.3831, 0.1572, 0.3721, 0.1935, 0.3721, 0.1929, 0.3844, 0.7749, 0.1757, 0.6601, 0.2479, 0.6566, 0.2197, 0.709, 0.178, 0.3183, 0.4699, 0.3293, 0.471, 0.3262, 0.5038, 0.3152, 0.5028, 0.9228, 0.3281, 0.6563, 0.3501, 0.6694, 0.2752, 0.9289, 0.2196, 0.5695, 0.09666, 0.607, 0.07931, 0.6117, 0.09832, 0.569, 0.1231, 0.5857, 0.08046, 0.5854, 0.0796, 0.5879, 0.0806, 0.5891, 0.08093, 0.607, 0.07931, 0.5695, 0.09666, 0.5879, 0.0806, 0.5854, 0.0796, 0.5695, 0.09666, 0.5666, 0.08264, 0.5891, 0.08093, 0.5879, 0.0806, 0.5857, 0.08046, 0.5891, 0.08093, 0.5666, 0.08264, 0.6014, 0.06638, 0.6243, 0.1932, 0.5779, 0.271, 0.5663, 0.2418, 0.6059, 0.2089, 0.5437, 0.3188, 0.5426, 0.3081, 0.5873, 0.2921, 0.5917, 0.3027, 0.6243, 0.1932, 0.6314, 0.1866, 0.5818, 0.2801, 0.5779, 0.271, 0.5426, 0.3081, 0.542, 0.2958, 0.5818, 0.2801, 0.5873, 0.2921, 0.0174, 0.5285, 0.003917, 0.5285, 0.005401, 0.4862, 0.01767, 0.4864, 0.5437, 0.3188, 0.5917, 0.3027, 0.6092, 0.3488, 0.5537, 0.3721, 0.5779, 0.271, 0.5417, 0.2862, 0.5401, 0.2571, 0.5663, 0.2418, 0.5779, 0.271, 0.5818, 0.2801, 0.542, 0.2958, 0.5417, 0.2862, 0.337, 0.2884, 0.3363, 0.2669, 0.5426, 0.3081, 0.5437, 0.3188, 0.3363, 0.2669, 0.3476, 0.2391, 0.542, 0.2958, 0.5426, 0.3081, 0.02184, 0.6495, 0.003644, 0.6491, 0.003917, 0.5285, 0.0174, 0.5285, 0.337, 0.2884, 0.5437, 0.3188, 0.5537, 0.3721, 0.3336, 0.3503, 0.4467, 0.07661, 0.4319, 0.05302, 0.4653, 0.04046, 0.4716, 0.05957, 0.6392, 0.476, 0.6392, 0.4871, 0.5542, 0.4938, 0.5542, 0.4827, 0.4491, 0.03676, 0.4479, 0.03735, 0.4221, 0.03079, 0.4634, 0.02852, 0.3605, 0.1745, 0.3003, 0.2011, 0.4319, 0.05302, 0.4467, 0.07661, 0.5636, 0.004695, 0.5784, 0.0207, 0.4634, 0.02852, 0.4613, 0.007063, 0.5542, 0.4827, 0.5542, 0.4938, 0.5153, 0.4938, 0.5153, 0.4827, 0.4653, 0.04046, 0.4319, 0.05302, 0.4496, 0.0374, 0.4498, 0.03732, 0.3003, 0.2011, 0.1648, 0.1912, 0.4221, 0.03079, 0.4319, 0.05302, 0.4479, 0.03735, 0.4496, 0.0374, 0.4319, 0.05302, 0.4221, 0.03079, 0.4613, 0.007063, 0.4634, 0.02852, 0.4221, 0.03079, 0.4165, 3.465e-07, 0.4634, 0.02852, 0.4653, 0.04046, 0.4498, 0.03732, 0.4491, 0.03676, 0.4496, 0.0374, 0.4479, 0.03735, 0.4491, 0.03676, 0.4498, 0.03732])
me_cube.materials.append(mat_coffeshopwall)
me_cube.use_remesh_preserve_volume = False
me_cube.use_remesh_preserve_attributes = False
me_cube.use_mirror_vertex_groups = False
me_cube.update()

# ---- objects
ob_cube_001 = bpy.data.objects.new('Cube.001', me_cube_001)
ob_cube_013 = bpy.data.objects.new('Cube.013', me_cube_013)
ob_cube_012 = bpy.data.objects.new('Cube.012', me_cube_012)
ob_cube_011 = bpy.data.objects.new('Cube.011', me_cube_011)
ob_cube_010 = bpy.data.objects.new('Cube.010', me_cube_006)
ob_cube_009 = bpy.data.objects.new('Cube.009', me_cube_010)
ob_cube_008 = bpy.data.objects.new('Cube.008', me_cube_009)
ob_cube_007 = bpy.data.objects.new('Cube.007', me_cube_008)
ob_cube_006 = bpy.data.objects.new('Cube.006', me_cube_007)
ob_cube_005 = bpy.data.objects.new('Cube.005', me_cube_005)
ob_cube_004 = bpy.data.objects.new('Cube.004', me_cube_004)
ob_cube_003 = bpy.data.objects.new('Cube.003', me_cube_003)
ob_cube_002 = bpy.data.objects.new('Cube.002', me_cube_002)
ob_cube = bpy.data.objects.new('Cube', me_cube)
ob_camera = bpy.data.objects.new('Camera', cam_camera)

# ---- transforms, parenting, visibility, modifiers, constraints
ob_cube_001.location = (0.0, 14.7, 0.1)
ob_cube_001.lineart.crease_threshold = 0.0
ob_cube_013.location = (-3.2, 13.2, 1.5)
ob_cube_013.rotation_euler = (0.0, 0.0, 1.571)
ob_cube_013.lineart.crease_threshold = 0.0
ob_cube_012.location = (-4.4, 13.2, 2.8)
ob_cube_012.rotation_euler = (0.0, 0.0, -1.571)
ob_cube_012.lineart.crease_threshold = 0.0
ob_cube_011.location = (11.1, 0.2, 1.5)
ob_cube_011.lineart.crease_threshold = 0.0
ob_cube_010.location = (11.1, -1.0, 2.8)
ob_cube_010.lineart.crease_threshold = 0.0
ob_cube_009.location = (5.5, 8.6, 4.0)
ob_cube_009.lineart.crease_threshold = 0.0
ob_cube_008.location = (0.0, 0.0, 0.0)
ob_cube_008.lineart.crease_threshold = 0.0
ob_cube_007.location = (-4.4, 4.2, 2.8)
ob_cube_007.rotation_euler = (0.0, 0.0, -1.571)
ob_cube_007.lineart.crease_threshold = 0.0
ob_cube_006.location = (4.1, -1.0, 2.8)
ob_cube_006.lineart.crease_threshold = 0.0
ob_cube_005.location = (-2.1, -1.0, 2.8)
ob_cube_005.lineart.crease_threshold = 0.0
ob_cube_004.location = (-3.2, 4.2, 1.5)
ob_cube_004.rotation_euler = (0.0, 0.0, 1.571)
ob_cube_004.lineart.crease_threshold = 0.0
ob_cube_003.location = (-2.1, 0.2, 1.5)
ob_cube_003.lineart.crease_threshold = 0.0
ob_cube_002.location = (4.1, 0.2, 1.5)
ob_cube_002.lineart.crease_threshold = 0.0
ob_cube.location = (2.0, 0.0, 0.0)
ob_cube.lineart.crease_threshold = 0.0
ob_camera.location = (-19.41, -9.59, 7.943)
ob_camera.rotation_euler = (1.276, 3.07e-06, -0.9133)
ob_camera.scale = (1.0, 1.0, 1.0)
ob_camera.lock_rotations_4d = False
ob_camera.empty_display_type = 'ARROWS'
ob_camera.color = (0.0, 0.0, 0.0, 0.0)
ob_camera.display_type = 'WIRE'
ob_camera.lineart.crease_threshold = 0.0

# ---- collection membership
col_collection_1.objects.link(ob_cube_001)
col_collection_1.objects.link(ob_cube_013)
col_collection_1.objects.link(ob_cube_012)
col_collection_1.objects.link(ob_cube_011)
col_collection_1.objects.link(ob_cube_010)
col_collection_1.objects.link(ob_cube_009)
col_collection_1.objects.link(ob_cube_008)
col_collection_1.objects.link(ob_cube_007)
col_collection_1.objects.link(ob_cube_006)
col_collection_1.objects.link(ob_cube_005)
col_collection_1.objects.link(ob_cube_004)
col_collection_1.objects.link(ob_cube_003)
col_collection_1.objects.link(ob_cube_002)
col_collection_1.objects.link(ob_cube)
col_collection_1.objects.link(ob_camera)

# ---- scene / render settings (as saved in the file)
scene.camera = ob_camera
scene.frame_start = 1; scene.frame_end = 250; scene.frame_set(225)
scene.render.engine = 'BLENDER_EEVEE_NEXT'
scene.render.image_settings.color_mode = 'RGB'
scene.render.image_settings.compression = 90
scene.render.resolution_percentage = 50
scene.render.dither_intensity = 0.0
scene.render.border_max_x = 0.0
scene.render.border_max_y = 0.0304
scene.render.bake_margin = 2
scene.render.bake_bias = 0.0
scene.cycles.use_denoising = False
scene.cycles.samples = 10
scene.cycles.sampling_pattern = 'TABULATED_SOBOL'
scene.cycles.light_sampling_threshold = 0.0
scene.cycles.use_adaptive_sampling = False
scene.cycles.use_light_tree = False
scene.cycles.blur_glossy = 0.0
scene.cycles.volume_bounces = 1
scene.cycles.pixel_filter_type = 'GAUSSIAN'
scene.cycles.sample_clamp_indirect = 0.0
scene.view_settings.view_transform = 'Standard'
bpy.context.view_layer.update()

# ---- added for rendering (the .blend has no usable light): sun
light_auto_sun = bpy.data.lights.new('AutoSun', 'SUN')
light_auto_sun.energy = 3.0
light_auto_sun.angle = 0.0523599
ob_auto_sun = bpy.data.objects.new('AutoSun', light_auto_sun)
scene.collection.objects.link(ob_auto_sun)
ob_auto_sun.rotation_euler = (0.872665, 0.174533, 0.523599)
bpy.context.view_layer.update()
